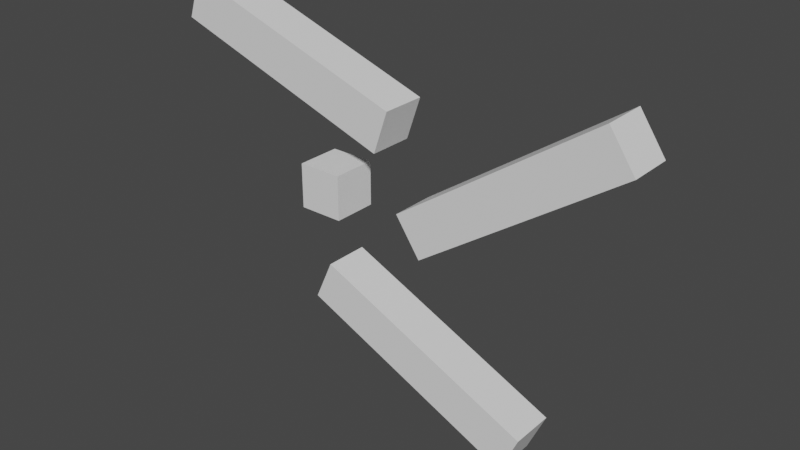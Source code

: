 # Source: ramps.blend  (saved by Blender 3.6.11; exported with 4.5.12 LTS)
import bpy
from mathutils import Matrix  # noqa: F401  (used for matrix-valued properties, if any)

bpy.ops.wm.read_factory_settings(use_empty=True)
scene = bpy.context.scene
scene.name = 'Scene'

# ---- collections
col_collection = bpy.data.collections.new('Collection'); scene.collection.children.link(col_collection)

# ---- world
world_world = bpy.data.worlds.new('World'); scene.world = world_world
world_world.use_nodes = True; world_world.node_tree.nodes.clear()
_N = world_world.node_tree.nodes; _L = world_world.node_tree.links
n0 = _N.new('ShaderNodeOutputWorld'); n0.name = 'World Output'; n0.location = (300, 300)
n1 = _N.new('ShaderNodeBackground'); n1.name = 'Background'; n1.location = (10, 300)
n1.inputs[0].default_value = (0.05088, 0.05088, 0.05088, 1.0)
_L.new(n1.outputs[0], n0.inputs[0])
n0.is_active_output = True
world_world.color = (0.05088, 0.05088, 0.05088)
world_world.use_sun_shadow = False
world_world.sun_shadow_jitter_overblur = 0.0

# ---- meshes
me_cube_002 = bpy.data.meshes.new('Cube.002')
me_cube_002.from_pydata([(-1.0, -1.0, -1.0), (-1.0, -1.0, 1.0), (-1.0, 1.0, -1.0), (-1.0, 1.0, 1.0), (1.0, -1.0, -1.0), (1.0, -1.0, 1.0), (1.0, 1.0, -1.0), (1.0, 1.0, 1.0)], [], [(0, 1, 3, 2), (2, 3, 7, 6), (6, 7, 5, 4), (4, 5, 1, 0), (2, 6, 4, 0), (7, 3, 1, 5)])
_uv = me_cube_002.uv_layers.new(name='UVMap')
_uv.uv.foreach_set('vector', [0.375, 0.0, 0.625, 0.0, 0.625, 0.25, 0.375, 0.25, 0.375, 0.25, 0.625, 0.25, 0.625, 0.5, 0.375, 0.5, 0.375, 0.5, 0.625, 0.5, 0.625, 0.75, 0.375, 0.75, 0.375, 0.75, 0.625, 0.75, 0.625, 1.0, 0.375, 1.0, 0.125, 0.5, 0.375, 0.5, 0.375, 0.75, 0.125, 0.75, 0.625, 0.5, 0.875, 0.5, 0.875, 0.75, 0.625, 0.75])
me_cube_002.update()
me_cube_003 = bpy.data.meshes.new('Cube.003')
me_cube_003.from_pydata([(-1.0, -1.0, -1.0), (-1.0, -1.0, 1.0), (-1.0, 1.0, -1.0), (-1.0, 1.0, 1.0), (1.0, -1.0, -1.0), (1.0, -1.0, 1.0), (1.0, 1.0, -1.0), (1.0, 1.0, 1.0)], [], [(0, 1, 3, 2), (2, 3, 7, 6), (6, 7, 5, 4), (4, 5, 1, 0), (2, 6, 4, 0), (7, 3, 1, 5)])
_uv = me_cube_003.uv_layers.new(name='UVMap')
_uv.uv.foreach_set('vector', [0.375, 0.0, 0.625, 0.0, 0.625, 0.25, 0.375, 0.25, 0.375, 0.25, 0.625, 0.25, 0.625, 0.5, 0.375, 0.5, 0.375, 0.5, 0.625, 0.5, 0.625, 0.75, 0.375, 0.75, 0.375, 0.75, 0.625, 0.75, 0.625, 1.0, 0.375, 1.0, 0.125, 0.5, 0.375, 0.5, 0.375, 0.75, 0.125, 0.75, 0.625, 0.5, 0.875, 0.5, 0.875, 0.75, 0.625, 0.75])
me_cube_003.update()
me_cube_008 = bpy.data.meshes.new('Cube.008')
me_cube_008.from_pydata([(-1.0, -1.0, -1.0), (-1.0, -1.0, 1.0), (-1.0, 1.0, -1.0), (-1.0, 1.0, 1.0), (1.0, -1.0, -1.0), (1.0, -1.0, 1.0), (1.0, 1.0, -1.0), (1.0, 1.0, 1.0)], [], [(0, 1, 3, 2), (2, 3, 7, 6), (6, 7, 5, 4), (4, 5, 1, 0), (2, 6, 4, 0), (7, 3, 1, 5)])
_uv = me_cube_008.uv_layers.new(name='UVMap')
_uv.uv.foreach_set('vector', [0.375, 0.0, 0.625, 0.0, 0.625, 0.25, 0.375, 0.25, 0.375, 0.25, 0.625, 0.25, 0.625, 0.5, 0.375, 0.5, 0.375, 0.5, 0.625, 0.5, 0.625, 0.75, 0.375, 0.75, 0.375, 0.75, 0.625, 0.75, 0.625, 1.0, 0.375, 1.0, 0.125, 0.5, 0.375, 0.5, 0.375, 0.75, 0.125, 0.75, 0.625, 0.5, 0.875, 0.5, 0.875, 0.75, 0.625, 0.75])
me_cube_008.update()
me_cube_009 = bpy.data.meshes.new('Cube.009')
me_cube_009.from_pydata([(-1.0, -1.0, -1.0), (-1.0, -1.0, 1.0), (-1.0, 1.0, -1.0), (-1.0, 1.0, 1.0), (1.0, -1.0, -1.0), (1.0, -1.0, 1.0), (1.0, 1.0, -1.0), (1.0, 1.0, 1.0)], [], [(0, 1, 3, 2), (2, 3, 7, 6), (6, 7, 5, 4), (4, 5, 1, 0), (2, 6, 4, 0), (7, 3, 1, 5)])
_uv = me_cube_009.uv_layers.new(name='UVMap')
_uv.uv.foreach_set('vector', [0.375, 0.0, 0.625, 0.0, 0.625, 0.25, 0.375, 0.25, 0.375, 0.25, 0.625, 0.25, 0.625, 0.5, 0.375, 0.5, 0.375, 0.5, 0.625, 0.5, 0.625, 0.75, 0.375, 0.75, 0.375, 0.75, 0.625, 0.75, 0.625, 1.0, 0.375, 1.0, 0.125, 0.5, 0.375, 0.5, 0.375, 0.75, 0.125, 0.75, 0.625, 0.5, 0.875, 0.5, 0.875, 0.75, 0.625, 0.75])
me_cube_009.update()

# ---- objects
ob_cube = bpy.data.objects.new('Cube', me_cube_002)
ob_cube_001 = bpy.data.objects.new('Cube.001', me_cube_003)
ob_cube_002 = bpy.data.objects.new('Cube.002', me_cube_008)
ob_cube_003 = bpy.data.objects.new('Cube.003', me_cube_009)

# ---- transforms, parenting, visibility, modifiers, constraints
ob_cube.location = (-5.014, -1.0, 5.213)
ob_cube.rotation_euler = (7.64e-09, 0.3295, 4.595e-08)
ob_cube.scale = (5.371, 1.0, 1.0)
ob_cube_001.location = (5.85, -1.0, 2.496)
ob_cube_001.rotation_euler = (2.854e-08, -0.6009, -9.21e-08)
ob_cube_001.scale = (5.371, 1.0, 1.0)
ob_cube_002.location = (-3.217, -1.0, 0.0)
ob_cube_003.location = (1.719, -1.0, -6.349)
ob_cube_003.rotation_euler = (1.304e-08, 0.4238, 6.062e-08)
ob_cube_003.scale = (5.371, 1.0, 1.0)

# ---- collection membership
col_collection.objects.link(ob_cube)
col_collection.objects.link(ob_cube_001)
col_collection.objects.link(ob_cube_002)
col_collection.objects.link(ob_cube_003)

# ---- scene / render settings (as saved in the file)
scene.frame_start = 1; scene.frame_end = 250; scene.frame_set(1)
scene.render.engine = 'BLENDER_EEVEE_NEXT'
scene.cycles.sampling_pattern = 'TABULATED_SOBOL'
scene.view_settings.view_transform = 'Filmic'
bpy.context.view_layer.update()

# ---- added for rendering (the .blend has no active camera and no usable light): camera, sun
cam_auto = bpy.data.cameras.new('AutoCamera')
cam_auto.lens = 50.0
cam_auto.sensor_width = 36.0
cam_auto.clip_end = 1000.0
ob_auto_camera = bpy.data.objects.new('AutoCamera', cam_auto)
scene.collection.objects.link(ob_auto_camera)
ob_auto_camera.location = (25.6828, -31.5637, 19.5892)
ob_auto_camera.rotation_euler = (1.09748, -7.21219e-08, 0.694738)
scene.camera = ob_auto_camera
light_auto_sun = bpy.data.lights.new('AutoSun', 'SUN')
light_auto_sun.energy = 3.0
light_auto_sun.angle = 0.0523599
ob_auto_sun = bpy.data.objects.new('AutoSun', light_auto_sun)
scene.collection.objects.link(ob_auto_sun)
ob_auto_sun.rotation_euler = (0.872665, 0.174533, 0.523599)
bpy.context.view_layer.update()
